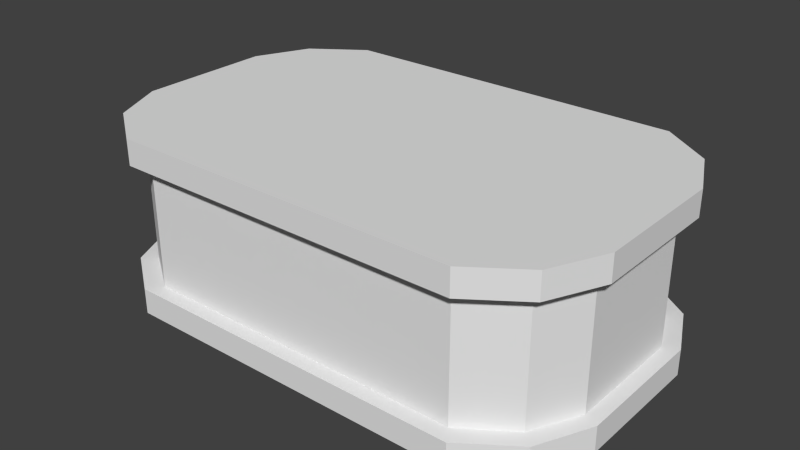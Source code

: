 # Source: dualConnector.blend  (saved by Blender 2.76.0; exported with 4.5.12 LTS)
import bpy
from mathutils import Matrix  # noqa: F401  (used for matrix-valued properties, if any)

bpy.ops.wm.read_factory_settings(use_empty=True)
scene = bpy.context.scene
scene.name = 'Scene'

# ---- collections
col_collection_1 = bpy.data.collections.new('Collection 1'); scene.collection.children.link(col_collection_1)

# ---- world
world_world = bpy.data.worlds.new('World'); scene.world = world_world
world_world.color = (0.05088, 0.05088, 0.05088)
world_world.use_sun_shadow = False
world_world.sun_shadow_jitter_overblur = 0.0
world_world.cycles.sampling_method = 'MANUAL'
world_world.cycles.sample_map_resolution = 256

# ---- meshes
me_cube_005 = bpy.data.meshes.new('Cube.005')
me_cube_005.from_pydata([(-1.0, -0.8948, 0.0), (-1.0, -0.8948, 1.0), (-1.0, 0.8948, 0.0), (-1.0, 0.8948, 1.0), (1.0, -0.8948, 0.0), (1.0, -0.8948, 1.0), (1.0, 0.8948, 0.0), (1.0, 0.8948, 1.0), (-1.29, -0.6912, 0.0), (-1.29, -0.6912, 1.0), (-1.29, 0.6912, 1.0), (-1.29, 0.6912, 0.0), (1.29, 0.6912, 1.0), (1.29, 0.6912, 0.0), (1.29, -0.6912, 1.0), (1.29, -0.6912, 0.0), (-1.432, -0.3861, 0.0), (-1.432, -0.3861, 1.0), (-1.432, 0.3861, 1.0), (-1.432, 0.3861, 0.0), (1.432, 0.3861, 1.0), (1.432, 0.3861, 0.0), (1.432, -0.3861, 1.0), (1.432, -0.3861, 0.0), (-1.0, -0.8948, 0.1457), (-1.0, -0.8948, 0.8543), (-1.0, 0.8948, 0.8543), (-1.0, 0.8948, 0.1457), (1.0, 0.8948, 0.8543), (1.0, 0.8948, 0.1457), (1.0, -0.8948, 0.8543), (1.0, -0.8948, 0.1457), (-1.29, -0.6912, 0.1457), (-1.29, -0.6912, 0.8543), (-1.29, 0.6912, 0.8543), (-1.29, 0.6912, 0.1457), (1.29, 0.6912, 0.8543), (1.29, 0.6912, 0.1457), (1.29, -0.6912, 0.8543), (1.29, -0.6912, 0.1457), (-1.432, -0.3861, 0.1457), (-1.432, -0.3861, 0.8543), (-1.432, 0.3861, 0.8543), (-1.432, 0.3861, 0.1457), (1.432, 0.3861, 0.8543), (1.432, 0.3861, 0.1457), (1.432, -0.3861, 0.8543), (1.432, -0.3861, 0.1457), (-0.9422, -0.8078, 0.1457), (-0.9422, -0.8078, 0.8543), (-0.9422, 0.8078, 0.8543), (-0.9422, 0.8078, 0.1457), (0.9422, 0.8078, 0.8543), (0.9422, 0.8078, 0.1457), (0.9422, -0.8078, 0.8543), (0.9422, -0.8078, 0.1457), (-1.216, -0.624, 0.1457), (-1.216, -0.624, 0.8543), (-1.216, 0.624, 0.8543), (-1.216, 0.624, 0.1457), (1.216, 0.624, 0.8543), (1.216, 0.624, 0.1457), (1.216, -0.624, 0.8543), (1.216, -0.624, 0.1457), (-1.349, -0.3486, 0.1457), (-1.349, -0.3486, 0.8543), (-1.349, 0.3486, 0.8543), (-1.349, 0.3486, 0.1457), (1.349, 0.3486, 0.8543), (1.349, 0.3486, 0.1457), (1.349, -0.3486, 0.8543), (1.349, -0.3486, 0.1457)], [], [(31, 4, 15, 39), (27, 29, 6, 2), (1, 3, 10, 9), (31, 24, 0, 4), (0, 2, 6, 4), (5, 7, 3, 1), (15, 13, 21, 23), (33, 9, 17, 41), (27, 2, 11, 35), (25, 1, 9, 33), (4, 6, 13, 15), (7, 5, 14, 12), (28, 7, 12, 36), (2, 0, 8, 11), (40, 43, 19, 16), (45, 47, 23, 21), (12, 14, 22, 20), (11, 8, 16, 19), (9, 10, 18, 17), (39, 15, 23, 47), (36, 12, 20, 44), (35, 11, 19, 43), (10, 34, 42, 18), (46, 38, 62, 70), (13, 37, 45, 21), (28, 36, 60, 52), (14, 38, 46, 22), (30, 25, 49, 54), (20, 22, 46, 44), (36, 44, 68, 60), (17, 18, 42, 41), (37, 29, 53, 61), (6, 29, 37, 13), (33, 41, 65, 57), (0, 24, 32, 8), (45, 37, 61, 69), (3, 26, 34, 10), (43, 40, 64, 67), (8, 32, 40, 16), (40, 32, 56, 64), (5, 1, 25, 30), (35, 43, 67, 59), (3, 7, 28, 26), (31, 39, 63, 55), (5, 30, 38, 14), (41, 42, 66, 65), (58, 59, 67, 66), (61, 60, 68, 69), (62, 63, 71, 70), (68, 70, 71, 69), (65, 66, 67, 64), (53, 52, 60, 61), (48, 49, 57, 56), (50, 51, 59, 58), (56, 57, 65, 64), (54, 49, 48, 55), (50, 52, 53, 51), (54, 55, 63, 62), (24, 31, 55, 48), (32, 24, 48, 56), (39, 47, 71, 63), (26, 28, 52, 50), (25, 33, 57, 49), (44, 46, 70, 68), (29, 27, 51, 53), (34, 26, 50, 58), (47, 45, 69, 71), (38, 30, 54, 62), (42, 34, 58, 66), (27, 35, 59, 51)])
me_cube_005.use_remesh_preserve_volume = False
me_cube_005.use_remesh_preserve_attributes = False
me_cube_005.use_mirror_vertex_groups = False
me_cube_005.update()

# ---- objects
ob_cube = bpy.data.objects.new('Cube', me_cube_005)

# ---- transforms, parenting, visibility, modifiers, constraints
ob_cube.location = (0.0, 0.0, 0.0)
ob_cube.lineart.crease_threshold = 0.0

# ---- collection membership
col_collection_1.objects.link(ob_cube)

# ---- scene / render settings (as saved in the file)
scene.frame_start = 1; scene.frame_end = 250; scene.frame_set(1)
scene.render.engine = 'BLENDER_EEVEE_NEXT'
scene.render.resolution_percentage = 50
scene.render.dither_intensity = 0.0
scene.cycles.use_denoising = False
scene.cycles.samples = 10
scene.cycles.sampling_pattern = 'TABULATED_SOBOL'
scene.cycles.light_sampling_threshold = 0.0
scene.cycles.use_adaptive_sampling = False
scene.cycles.use_light_tree = False
scene.cycles.blur_glossy = 0.0
scene.cycles.pixel_filter_type = 'GAUSSIAN'
scene.cycles.sample_clamp_indirect = 0.0
scene.view_settings.view_transform = 'Standard'
bpy.context.view_layer.update()

# ---- added for rendering (the .blend has no active camera and no usable light): camera, sun
cam_auto = bpy.data.cameras.new('AutoCamera')
cam_auto.lens = 50.0
cam_auto.sensor_width = 36.0
cam_auto.clip_end = 1000.0
ob_auto_camera = bpy.data.objects.new('AutoCamera', cam_auto)
scene.collection.objects.link(ob_auto_camera)
ob_auto_camera.location = (3.25885, -3.91062, 3.10708)
ob_auto_camera.rotation_euler = (1.09748, -7.21219e-08, 0.694738)
scene.camera = ob_auto_camera
light_auto_sun = bpy.data.lights.new('AutoSun', 'SUN')
light_auto_sun.energy = 3.0
light_auto_sun.angle = 0.0523599
ob_auto_sun = bpy.data.objects.new('AutoSun', light_auto_sun)
scene.collection.objects.link(ob_auto_sun)
ob_auto_sun.rotation_euler = (0.872665, 0.174533, 0.523599)
bpy.context.view_layer.update()
